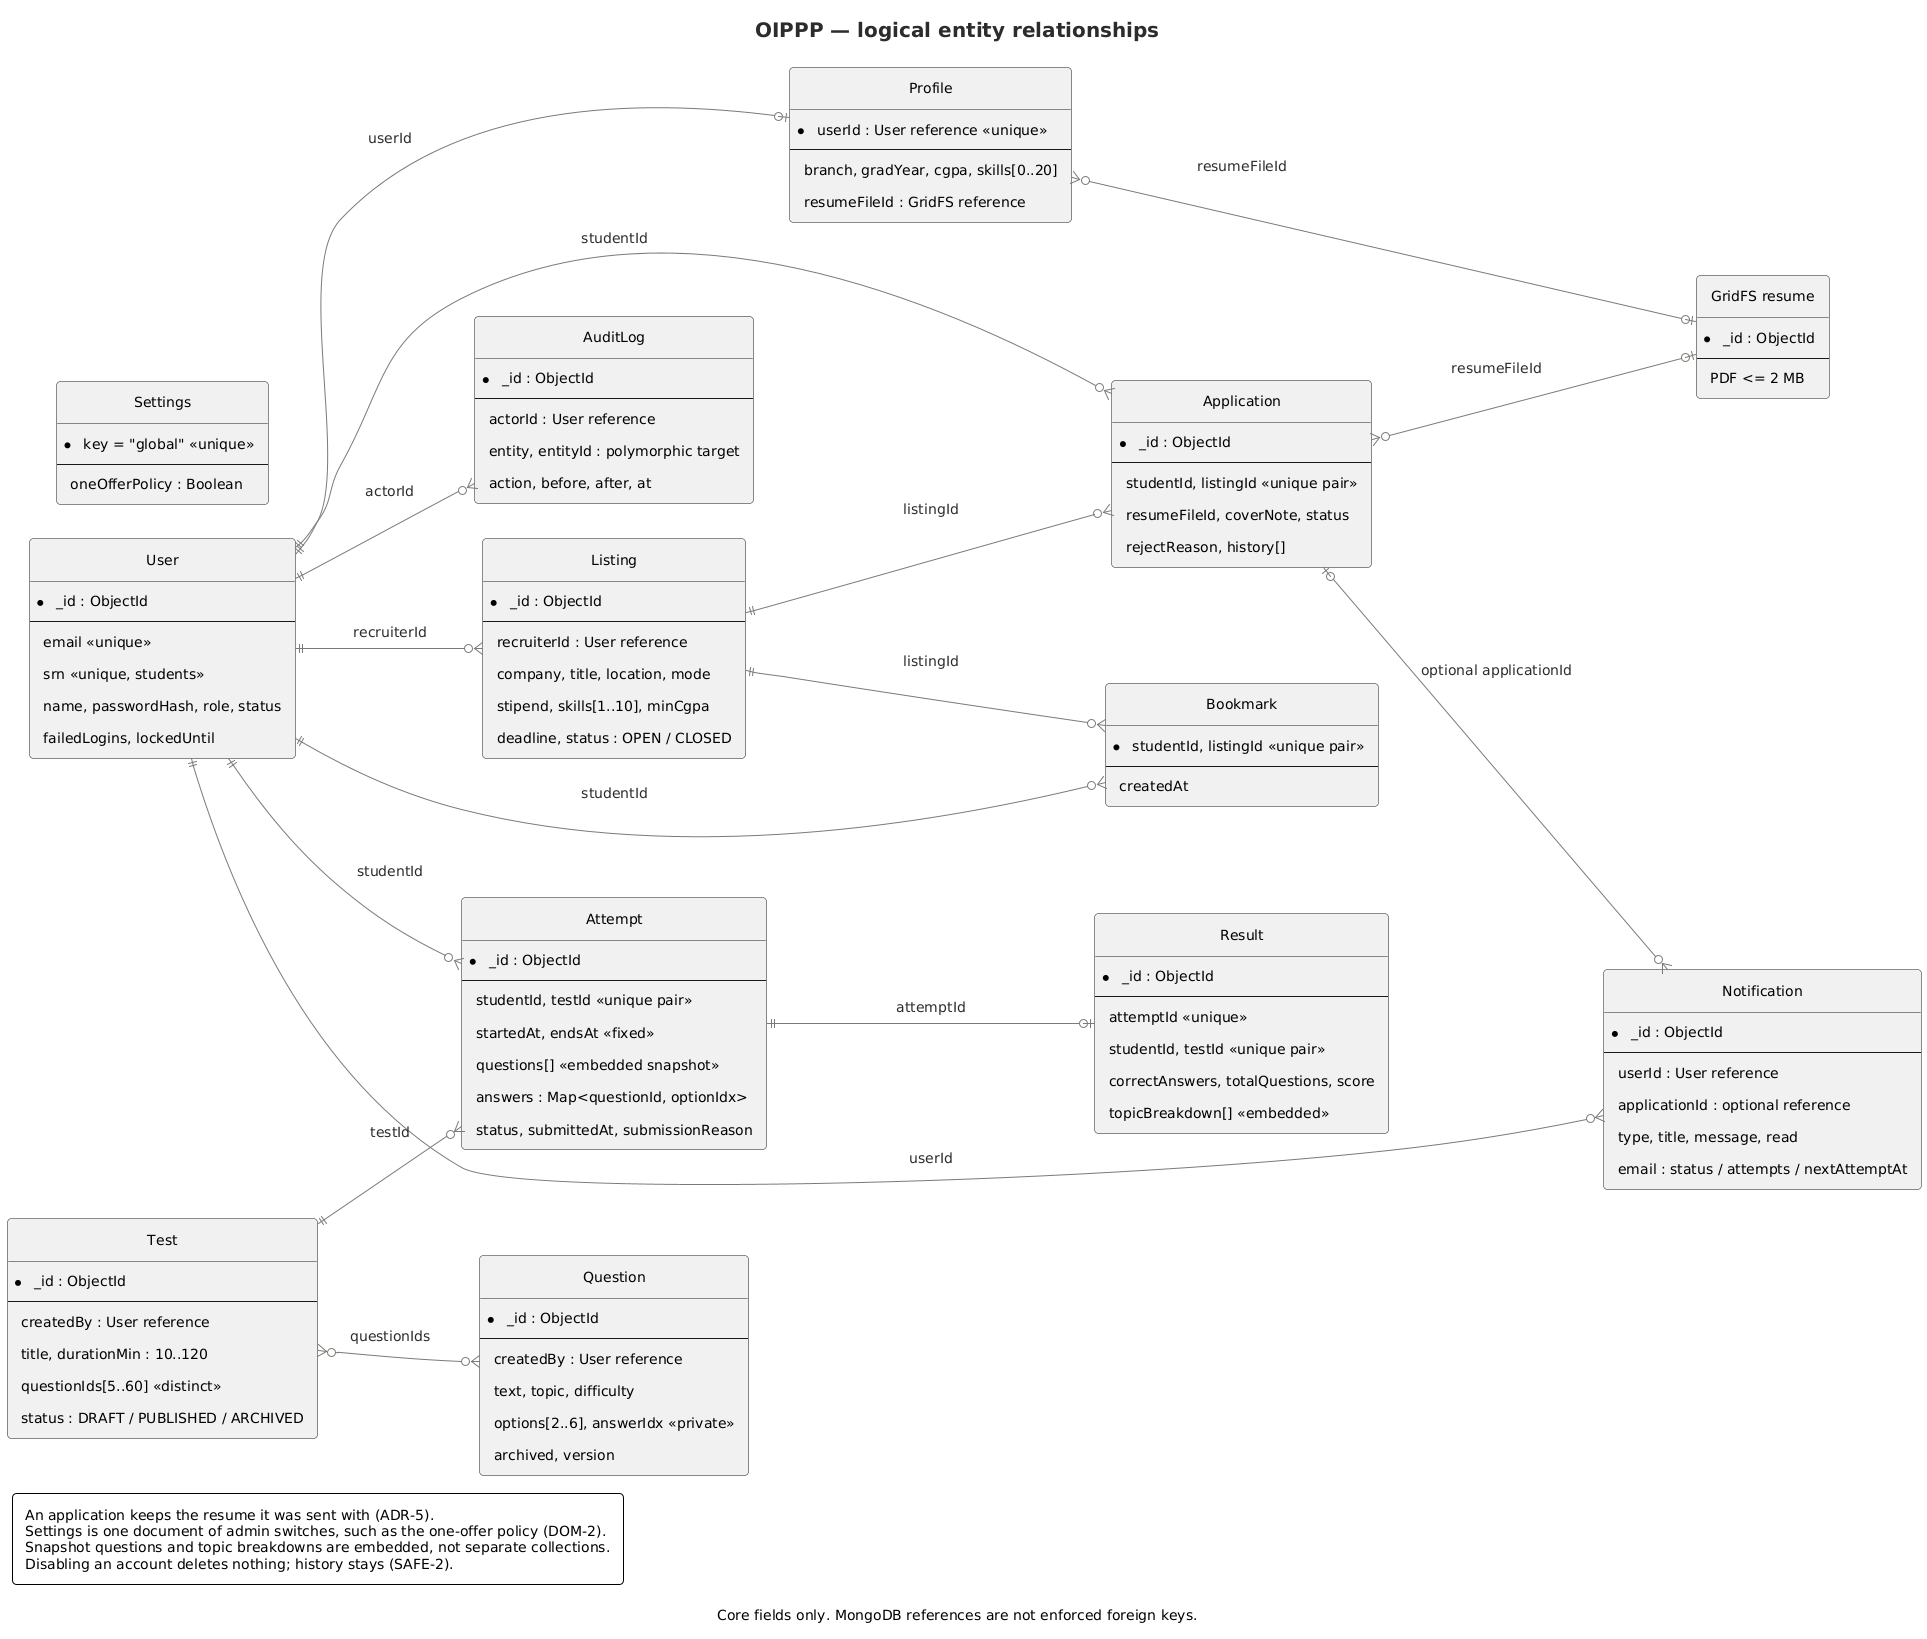

The diagram above was rendered by PlantUML. Its source (embedded in the PNG):
@startuml er
!include diagram-style.puml
hide circle
left to right direction
title OIPPP — logical entity relationships
caption Core fields only. MongoDB references are not enforced foreign keys.
entity User {
  *_id : ObjectId
  --
  email <<unique>>
  srn <<unique, students>>
  name, passwordHash, role, status
  failedLogins, lockedUntil
}
entity Profile {
  *userId : User reference <<unique>>
  --
  branch, gradYear, cgpa, skills[0..20]
  resumeFileId : GridFS reference
}
entity "GridFS resume" as Resume {
  *_id : ObjectId
  --
  PDF <= 2 MB
}
entity Settings {
  *key = "global" <<unique>>
  --
  oneOfferPolicy : Boolean
}
entity Listing {
  *_id : ObjectId
  --
  recruiterId : User reference
  company, title, location, mode
  stipend, skills[1..10], minCgpa
  deadline, status : OPEN / CLOSED
}
entity Bookmark {
  *studentId, listingId <<unique pair>>
  --
  createdAt
}
entity Application {
  *_id : ObjectId
  --
  studentId, listingId <<unique pair>>
  resumeFileId, coverNote, status
  rejectReason, history[]
}
entity Notification {
  *_id : ObjectId
  --
  userId : User reference
  applicationId : optional reference
  type, title, message, read
  email : status / attempts / nextAttemptAt
}
entity AuditLog {
  *_id : ObjectId
  --
  actorId : User reference
  entity, entityId : polymorphic target
  action, before, after, at
}
entity Question {
  *_id : ObjectId
  --
  createdBy : User reference
  text, topic, difficulty
  options[2..6], answerIdx <<private>>
  archived, version
}
entity Test {
  *_id : ObjectId
  --
  createdBy : User reference
  title, durationMin : 10..120
  questionIds[5..60] <<distinct>>
  status : DRAFT / PUBLISHED / ARCHIVED
}
entity Attempt {
  *_id : ObjectId
  --
  studentId, testId <<unique pair>>
  startedAt, endsAt <<fixed>>
  questions[] <<embedded snapshot>>
  answers : Map<questionId, optionIdx>
  status, submittedAt, submissionReason
}
entity Result {
  *_id : ObjectId
  --
  attemptId <<unique>>
  studentId, testId <<unique pair>>
  correctAnswers, totalQuestions, score
  topicBreakdown[] <<embedded>>
}
User ||--o| Profile : userId
Profile }o--o| Resume : resumeFileId
User ||--o{ Listing : recruiterId
User ||--o{ Bookmark : studentId
Listing ||--o{ Bookmark : listingId
User ||--o{ Application : studentId
Listing ||--o{ Application : listingId
Application }o--o| Resume : resumeFileId
User ||--o{ Notification : userId
Application |o--o{ Notification : optional applicationId
User ||--o{ AuditLog : actorId
User ||--o{ Attempt : studentId
Test }o--o{ Question : questionIds
Test ||--o{ Attempt : testId
Attempt ||--o| Result : attemptId
legend bottom left
  An application keeps the resume it was sent with (ADR-5).
  Settings is one document of admin switches, such as the one-offer policy (DOM-2).
  Snapshot questions and topic breakdowns are embedded, not separate collections.
  Disabling an account deletes nothing; history stays (SAFE-2).
endlegend
@enduml